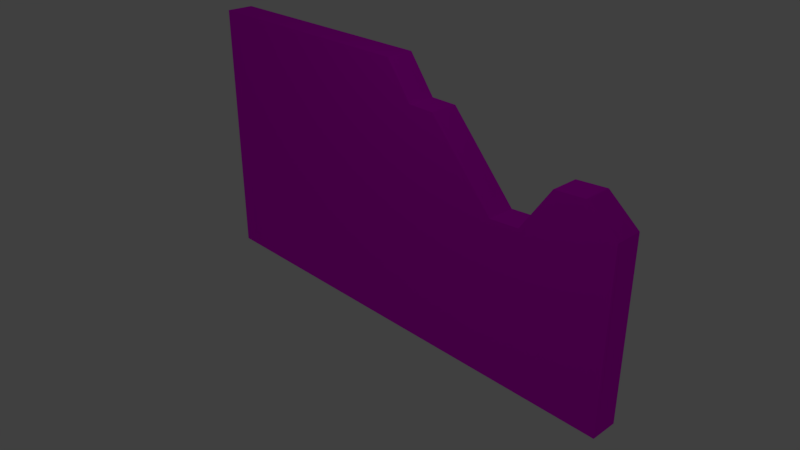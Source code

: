 # Source: Muro.blend  (saved by Blender 2.79.0; exported with 4.5.12 LTS)
import bpy
from mathutils import Matrix  # noqa: F401  (used for matrix-valued properties, if any)

bpy.ops.wm.read_factory_settings(use_empty=True)
scene = bpy.context.scene
scene.name = 'Scene'

# ---- collections
col_collection_1 = bpy.data.collections.new('Collection 1'); scene.collection.children.link(col_collection_1)

# ---- images (referenced by path relative to the original .blend; pixels are not part of the script)
import os
ASSET_DIR = os.environ.get("B2B_ASSET_DIR", "")  # directory of the original .blend (textures are referenced by path, not embedded)
HERE = os.path.dirname(os.path.abspath(__file__))  # packed textures are extracted next to this script under _unpacked/

def load_image(name, relpath, width, height, colorspace="sRGB"):
    """Load a texture the original file referenced (path relative to the .blend, or extracted next to this script)."""
    p = next((c for c in (os.path.join(HERE, relpath), os.path.join(ASSET_DIR, relpath)) if relpath and os.path.exists(c)), "")
    if p:
        img = bpy.data.images.load(p, check_existing=True)
        img.name = name
    else:  # same state as the original file: an image datablock whose file is absent (Cycles renders it pink)
        img = bpy.data.images.new(name, width, height)
        img.source = "FILE"
        img.filepath = "//" + (relpath or name)
    img.colorspace_settings.name = colorspace
    return img
img_uv_textured_png = load_image('UV TEXTURED.png', 'UV TEXTURED.png', 1024, 1024, 'sRGB')

# ---- materials (node trees are filled in below, after node groups)
mat_material = bpy.data.materials.new('Material')
mat_material.alpha_threshold = 0.0
mat_material.roughness = 0.5
mat_material.line_color = (0.0, 0.0, 0.0, 1.0)

# ---- material node trees
mat_material.use_nodes = True; mat_material.node_tree.nodes.clear()
_N = mat_material.node_tree.nodes; _L = mat_material.node_tree.links
n0 = _N.new('ShaderNodeOutputMaterial'); n0.name = 'Material Output'; n0.location = (300, 300)
n1 = _N.new('ShaderNodeBsdfDiffuse'); n1.name = 'Diffuse BSDF'; n1.location = (10, 300)
n2 = _N.new('ShaderNodeTexImage'); n2.name = 'Image Texture'; n2.location = (-208, 355)
n2.width = 140
n2.image = img_uv_textured_png
n3 = _N.new('ShaderNodeTexCoord'); n3.name = 'Texture Coordinate'; n3.location = (-414, 343)
_L.new(n1.outputs[0], n0.inputs[0])
_L.new(n2.outputs[0], n1.inputs[0])
_L.new(n3.outputs[2], n2.inputs[0])
n0.is_active_output = True

# ---- world
world_world = bpy.data.worlds.new('World'); scene.world = world_world
world_world.color = (0.05088, 0.05088, 0.05088)
world_world.use_sun_shadow = False
world_world.sun_shadow_jitter_overblur = 0.0
world_world.cycles.sampling_method = 'MANUAL'

# ---- cameras
cam_camera = bpy.data.cameras.new('Camera')
cam_camera.clip_end = 100.0
cam_camera.lens = 35.0
cam_camera.sensor_width = 32.0
cam_camera.sensor_height = 18.0
cam_camera.ortho_scale = 7.314
cam_camera.dof.focus_distance = 0.0

# ---- lights
light_lamp = bpy.data.lights.new('Lamp', 'POINT')
light_lamp.transmission_factor = 0.0
light_lamp.cutoff_distance = 30.0
light_lamp.energy = 100.0
light_lamp.shadow_buffer_clip_start = 1.001
light_lamp.shadow_soft_size = 0.1
light_lamp.shadow_maximum_resolution = 0.006
light_lamp.use_absolute_resolution = True

# ---- meshes
me_cube = bpy.data.meshes.new('Cube')
me_cube.from_pydata([(1.0, 0.5142, -1.0), (1.0, -0.5142, -1.0), (-1.0, -0.5142, -1.0), (-1.0, 0.5142, -1.0), (1.0, 0.5142, 0.3418), (1.0, -0.5142, 0.3418), (-1.0, -0.5142, 1.0), (-1.0, 0.5142, 1.0), (1.788e-07, 0.5142, -1.0), (0.0, -0.5142, -1.0), (2.384e-07, 0.5142, 1.0), (-5.364e-07, -0.5142, 1.0), (0.2231, 0.5142, -1.0), (0.2231, -0.5142, -1.0), (0.2231, 0.5142, 0.7291), (0.2231, -0.5142, 0.7291), (0.5026, 0.5142, -1.0), (0.5026, -0.5142, -1.0), (0.5026, 0.5142, 0.1682), (0.5026, -0.5142, 0.1682), (0.7513, 0.5142, -1.0), (0.7513, -0.5142, -1.0), (0.7513, 0.5142, 0.5155), (0.7513, -0.5142, 0.5155), (0.627, 0.5142, -1.0), (0.627, -0.5142, -1.0), (0.627, 0.5142, 0.1844), (0.627, -0.5142, 0.1844), (0.1115, 0.5142, -1.0), (0.1115, -0.5142, -1.0), (0.1115, 0.5142, 0.7318), (0.1115, -0.5142, 0.7318), (0.8757, 0.5142, -1.0), (0.8757, -0.5142, -1.0), (0.8757, 0.5142, 0.5317), (0.8757, -0.5142, 0.5317)], [], [(8, 9, 2, 3), (10, 7, 6, 11), (0, 4, 5, 1), (9, 11, 6, 2), (2, 6, 7, 3), (10, 8, 3, 7), (30, 28, 8, 10), (29, 31, 11, 9), (30, 10, 11, 31), (28, 29, 9, 8), (16, 17, 13, 12), (18, 14, 15, 19), (17, 19, 15, 13), (18, 16, 12, 14), (26, 24, 16, 18), (25, 27, 19, 17), (26, 18, 19, 27), (24, 25, 17, 16), (32, 33, 21, 20), (34, 22, 23, 35), (33, 35, 23, 21), (34, 32, 20, 22), (20, 21, 25, 24), (22, 26, 27, 23), (21, 23, 27, 25), (22, 20, 24, 26), (12, 13, 29, 28), (14, 30, 31, 15), (13, 15, 31, 29), (14, 12, 28, 30), (4, 0, 32, 34), (1, 5, 35, 33), (4, 34, 35, 5), (0, 1, 33, 32)])
_uv = me_cube.uv_layers.new(name='UVMap')
_uv.uv.foreach_set('vector', [0.07333, 0.9257, 0.07333, 0.9927, 0.008136, 0.9927, 0.008136, 0.9257, 0.407, 0.5553, 0.2084, 0.5553, 0.2084, 0.4959, 0.407, 0.4959, 0.5783, 0.5659, 0.5783, 0.9894, 0.5188, 0.9894, 0.5188, 0.5659, 0.2443, 0.01268, 0.2443, 0.4804, 0.01044, 0.4804, 0.01044, 0.01268, 0.4906, 0.5648, 0.4886, 0.9897, 0.4236, 0.99, 0.4255, 0.565, 0.7465, 0.48, 0.7464, 0.01229, 0.9802, 0.01226, 0.9803, 0.48, 0.7204, 0.4173, 0.7203, 0.0123, 0.7464, 0.01229, 0.7465, 0.48, 0.2704, 0.01268, 0.2704, 0.4177, 0.2443, 0.4804, 0.2443, 0.01268, 0.4647, 0.5553, 0.407, 0.5553, 0.407, 0.4959, 0.4647, 0.4959, 0.08061, 0.9257, 0.08061, 0.9927, 0.07333, 0.9927, 0.07333, 0.9257, 0.1061, 0.9257, 0.1061, 0.9927, 0.08788, 0.9927, 0.08788, 0.9257, 0.6114, 0.5553, 0.4869, 0.5553, 0.4869, 0.4959, 0.6114, 0.4959, 0.3618, 0.01268, 0.3618, 0.2858, 0.2965, 0.417, 0.2965, 0.01268, 0.6289, 0.2855, 0.6288, 0.01231, 0.6942, 0.0123, 0.6943, 0.4167, 0.5998, 0.2893, 0.5998, 0.01231, 0.6288, 0.01231, 0.6289, 0.2855, 0.3909, 0.01268, 0.3909, 0.2897, 0.3618, 0.2858, 0.3618, 0.01268, 0.6363, 0.5553, 0.6114, 0.5553, 0.6114, 0.4959, 0.6363, 0.4959, 0.1142, 0.9257, 0.1142, 0.9927, 0.1061, 0.9927, 0.1061, 0.9257, 0.1304, 0.9257, 0.1304, 0.9927, 0.1223, 0.9927, 0.1223, 0.9257, 0.7314, 0.5553, 0.7065, 0.5553, 0.7065, 0.4959, 0.7314, 0.4959, 0.4491, 0.01268, 0.4491, 0.3709, 0.42, 0.3671, 0.42, 0.01268, 0.5417, 0.3705, 0.5416, 0.01232, 0.5707, 0.01232, 0.5707, 0.3667, 0.1223, 0.9257, 0.1223, 0.9927, 0.1142, 0.9927, 0.1142, 0.9257, 0.7065, 0.5553, 0.6363, 0.5553, 0.6363, 0.4959, 0.7065, 0.4959, 0.42, 0.01268, 0.42, 0.3671, 0.3909, 0.2897, 0.3909, 0.01268, 0.5707, 0.3667, 0.5707, 0.01232, 0.5998, 0.01231, 0.5998, 0.2893, 0.08788, 0.9257, 0.08788, 0.9927, 0.08061, 0.9927, 0.08061, 0.9257, 0.4869, 0.5553, 0.4647, 0.5553, 0.4647, 0.4959, 0.4869, 0.4959, 0.2965, 0.01268, 0.2965, 0.417, 0.2704, 0.4177, 0.2704, 0.01268, 0.6943, 0.4167, 0.6942, 0.0123, 0.7203, 0.0123, 0.7204, 0.4173, 0.5126, 0.3261, 0.5125, 0.01233, 0.5416, 0.01232, 0.5417, 0.3705, 0.4781, 0.01268, 0.4781, 0.3265, 0.4491, 0.3709, 0.4491, 0.01268, 0.7765, 0.5553, 0.7314, 0.5553, 0.7314, 0.4959, 0.7765, 0.4959, 0.1385, 0.9257, 0.1385, 0.9927, 0.1304, 0.9927, 0.1304, 0.9257])
me_cube.materials.append(mat_material)
me_cube.use_remesh_preserve_volume = False
me_cube.use_remesh_preserve_attributes = False
me_cube.use_mirror_vertex_groups = False
me_cube.update()

# ---- objects
ob_cube = bpy.data.objects.new('Cube', me_cube)
ob_lamp = bpy.data.objects.new('Lamp', light_lamp)
ob_camera = bpy.data.objects.new('Camera', cam_camera)

# ---- transforms, parenting, visibility, modifiers, constraints
ob_cube.location = (0.0, 0.0, 4.835)
ob_cube.scale = (8.929, 1.0, 4.872)
ob_cube.lock_rotations_4d = False
ob_cube.empty_display_type = 'ARROWS'
ob_cube.lineart.crease_threshold = 0.0
ob_lamp.location = (4.076, -5.706, 17.21)
ob_lamp.rotation_euler = (0.6503, 0.05522, 1.866)
ob_lamp.lock_rotations_4d = False
ob_lamp.empty_display_type = 'ARROWS'
ob_lamp.color = (0.0, 0.0, 0.0, 0.0)
ob_lamp.lineart.crease_threshold = 0.0
ob_camera.location = (19.84, -18.69, 17.21)
ob_camera.rotation_euler = (1.109, 0.0, 0.8149)
ob_camera.lock_rotations_4d = False
ob_camera.empty_display_type = 'ARROWS'
ob_camera.color = (0.0, 0.0, 0.0, 0.0)
ob_camera.display_type = 'WIRE'
ob_camera.lineart.crease_threshold = 0.0

# ---- collection membership
col_collection_1.objects.link(ob_cube)
col_collection_1.objects.link(ob_lamp)
col_collection_1.objects.link(ob_camera)

# ---- scene / render settings (as saved in the file)
scene.camera = ob_camera
scene.frame_start = 1; scene.frame_end = 250; scene.frame_set(1)
scene.render.engine = 'CYCLES'
scene.render.resolution_percentage = 50
scene.render.dither_intensity = 0.0
scene.cycles.use_denoising = False
scene.cycles.samples = 128
scene.cycles.sampling_pattern = 'TABULATED_SOBOL'
scene.cycles.use_adaptive_sampling = False
scene.cycles.use_light_tree = False
scene.cycles.blur_glossy = 0.0
scene.cycles.sample_clamp_indirect = 0.0
scene.view_settings.view_transform = 'Standard'
bpy.context.view_layer.update()

